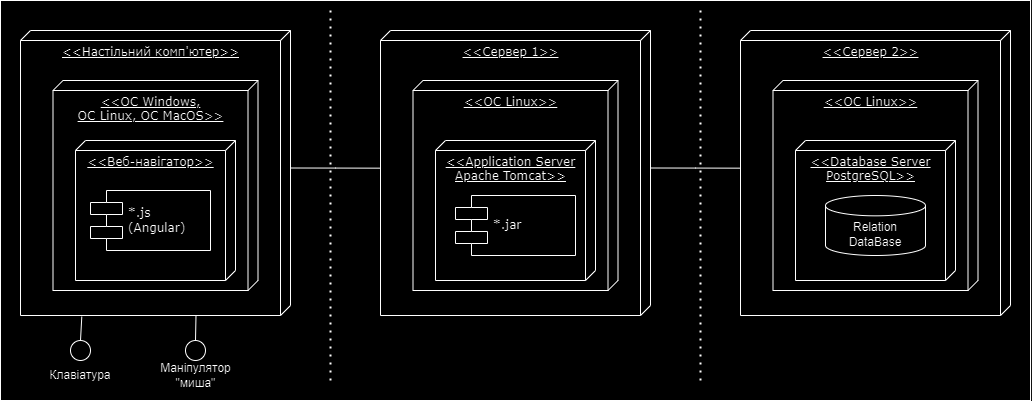

The diagram above was exported from draw.io. Its source (the exported page's mxGraphModel, read from the mxfile embedded in the PNG):
<mxGraphModel dx="1134" dy="739" grid="1" gridSize="10" guides="1" tooltips="1" connect="1" arrows="1" fold="1" page="1" pageScale="1" pageWidth="1100" pageHeight="850" background="none" math="0" shadow="0">
  <root>
    <mxCell id="0" />
    <mxCell id="1" parent="0" />
    <mxCell id="B2rJfK-_Js6M0tZcQULN-28" value="" style="rounded=0;whiteSpace=wrap;html=1;" parent="1" vertex="1">
      <mxGeometry x="70" y="10" width="1030" height="400" as="geometry" />
    </mxCell>
    <mxCell id="B2rJfK-_Js6M0tZcQULN-2" value="&amp;lt;&amp;lt;Настільний комп'ютер&amp;gt;&amp;gt;" style="verticalAlign=top;align=center;spacingTop=8;spacingLeft=2;spacingRight=12;shape=cube;size=10;direction=south;fontStyle=4;html=1;rounded=0;shadow=0;comic=0;labelBackgroundColor=none;strokeWidth=1;fontFamily=Verdana;fontSize=12" parent="1" vertex="1">
      <mxGeometry x="90" y="40" width="270" height="285" as="geometry" />
    </mxCell>
    <mxCell id="39150e848f15840c-1" value="&amp;lt;&amp;lt;OC Windows,&lt;br&gt;OC Linux, OC MacOS&amp;gt;&amp;gt;" style="verticalAlign=top;align=center;spacingTop=8;spacingLeft=2;spacingRight=12;shape=cube;size=10;direction=south;fontStyle=4;html=1;rounded=0;shadow=0;comic=0;labelBackgroundColor=none;strokeWidth=1;fontFamily=Verdana;fontSize=12" parent="1" vertex="1">
      <mxGeometry x="122.5" y="90" width="205" height="210" as="geometry" />
    </mxCell>
    <mxCell id="39150e848f15840c-6" value="" style="ellipse;whiteSpace=wrap;html=1;rounded=0;shadow=0;comic=0;labelBackgroundColor=none;strokeWidth=1;fontFamily=Verdana;fontSize=12;align=center;" parent="1" vertex="1">
      <mxGeometry x="140" y="350" width="20" height="20" as="geometry" />
    </mxCell>
    <mxCell id="B2rJfK-_Js6M0tZcQULN-1" value="&amp;lt;&amp;lt;Веб-навігатор&amp;gt;&amp;gt;" style="verticalAlign=top;align=center;spacingTop=8;spacingLeft=2;spacingRight=12;shape=cube;size=10;direction=south;fontStyle=4;html=1;rounded=0;shadow=0;comic=0;labelBackgroundColor=none;strokeWidth=1;fontFamily=Verdana;fontSize=12" parent="1" vertex="1">
      <mxGeometry x="145" y="150" width="160" height="140" as="geometry" />
    </mxCell>
    <mxCell id="39150e848f15840c-5" value="*.js&lt;br&gt;(Angular)" style="shape=component;align=left;spacingLeft=36;rounded=0;shadow=0;comic=0;labelBackgroundColor=none;strokeWidth=1;fontFamily=Verdana;fontSize=12;html=1;" parent="1" vertex="1">
      <mxGeometry x="160" y="200" width="120" height="60" as="geometry" />
    </mxCell>
    <mxCell id="B2rJfK-_Js6M0tZcQULN-3" style="rounded=0;orthogonalLoop=1;jettySize=auto;html=1;entryX=1.004;entryY=0.773;entryDx=0;entryDy=0;entryPerimeter=0;endArrow=none;endFill=0;" parent="1" source="39150e848f15840c-6" target="B2rJfK-_Js6M0tZcQULN-2" edge="1">
      <mxGeometry relative="1" as="geometry" />
    </mxCell>
    <mxCell id="B2rJfK-_Js6M0tZcQULN-4" value="" style="ellipse;whiteSpace=wrap;html=1;rounded=0;shadow=0;comic=0;labelBackgroundColor=none;strokeWidth=1;fontFamily=Verdana;fontSize=12;align=center;" parent="1" vertex="1">
      <mxGeometry x="255" y="350" width="20" height="20" as="geometry" />
    </mxCell>
    <mxCell id="B2rJfK-_Js6M0tZcQULN-5" style="rounded=0;orthogonalLoop=1;jettySize=auto;html=1;entryX=0.999;entryY=0.35;entryDx=0;entryDy=0;entryPerimeter=0;endArrow=none;endFill=0;" parent="1" source="B2rJfK-_Js6M0tZcQULN-4" target="B2rJfK-_Js6M0tZcQULN-2" edge="1">
      <mxGeometry relative="1" as="geometry" />
    </mxCell>
    <mxCell id="B2rJfK-_Js6M0tZcQULN-6" value="Клавіатура" style="text;html=1;strokeColor=none;fillColor=none;align=center;verticalAlign=middle;whiteSpace=wrap;rounded=0;" parent="1" vertex="1">
      <mxGeometry x="120" y="370" width="60" height="30" as="geometry" />
    </mxCell>
    <mxCell id="B2rJfK-_Js6M0tZcQULN-8" value="Маніпулятор &quot;миша&quot;" style="text;html=1;strokeColor=none;fillColor=none;align=center;verticalAlign=middle;whiteSpace=wrap;rounded=0;" parent="1" vertex="1">
      <mxGeometry x="227.5" y="370" width="75" height="30" as="geometry" />
    </mxCell>
    <mxCell id="B2rJfK-_Js6M0tZcQULN-13" value="&amp;lt;&amp;lt;Сервер 1&amp;gt;&amp;gt;" style="verticalAlign=top;align=center;spacingTop=8;spacingLeft=2;spacingRight=12;shape=cube;size=10;direction=south;fontStyle=4;html=1;rounded=0;shadow=0;comic=0;labelBackgroundColor=none;strokeWidth=1;fontFamily=Verdana;fontSize=12" parent="1" vertex="1">
      <mxGeometry x="450" y="40" width="270" height="285" as="geometry" />
    </mxCell>
    <mxCell id="B2rJfK-_Js6M0tZcQULN-14" value="&amp;lt;&amp;lt;OC Linux&amp;gt;&amp;gt;" style="verticalAlign=top;align=center;spacingTop=8;spacingLeft=2;spacingRight=12;shape=cube;size=10;direction=south;fontStyle=4;html=1;rounded=0;shadow=0;comic=0;labelBackgroundColor=none;strokeWidth=1;fontFamily=Verdana;fontSize=12" parent="1" vertex="1">
      <mxGeometry x="482.5" y="90" width="205" height="210" as="geometry" />
    </mxCell>
    <mxCell id="B2rJfK-_Js6M0tZcQULN-15" value="&amp;lt;&amp;lt;Application Server&lt;br&gt;Apache Tomcat&amp;gt;&amp;gt;" style="verticalAlign=top;align=center;spacingTop=8;spacingLeft=2;spacingRight=12;shape=cube;size=10;direction=south;fontStyle=4;html=1;rounded=0;shadow=0;comic=0;labelBackgroundColor=none;strokeWidth=1;fontFamily=Verdana;fontSize=12" parent="1" vertex="1">
      <mxGeometry x="505" y="150" width="160" height="140" as="geometry" />
    </mxCell>
    <mxCell id="B2rJfK-_Js6M0tZcQULN-16" value="*.jar" style="shape=component;align=left;spacingLeft=36;rounded=0;shadow=0;comic=0;labelBackgroundColor=none;strokeWidth=1;fontFamily=Verdana;fontSize=12;html=1;" parent="1" vertex="1">
      <mxGeometry x="525" y="205" width="120" height="60" as="geometry" />
    </mxCell>
    <mxCell id="B2rJfK-_Js6M0tZcQULN-17" value="&amp;lt;&amp;lt;Сервер 2&amp;gt;&amp;gt;" style="verticalAlign=top;align=center;spacingTop=8;spacingLeft=2;spacingRight=12;shape=cube;size=10;direction=south;fontStyle=4;html=1;rounded=0;shadow=0;comic=0;labelBackgroundColor=none;strokeWidth=1;fontFamily=Verdana;fontSize=12" parent="1" vertex="1">
      <mxGeometry x="810" y="40" width="270" height="285" as="geometry" />
    </mxCell>
    <mxCell id="B2rJfK-_Js6M0tZcQULN-18" value="&amp;lt;&amp;lt;OC Linux&amp;gt;&amp;gt;" style="verticalAlign=top;align=center;spacingTop=8;spacingLeft=2;spacingRight=12;shape=cube;size=10;direction=south;fontStyle=4;html=1;rounded=0;shadow=0;comic=0;labelBackgroundColor=none;strokeWidth=1;fontFamily=Verdana;fontSize=12" parent="1" vertex="1">
      <mxGeometry x="842.5" y="90" width="205" height="210" as="geometry" />
    </mxCell>
    <mxCell id="B2rJfK-_Js6M0tZcQULN-19" value="&amp;lt;&amp;lt;Database Server &lt;br&gt;PostgreSQL&amp;gt;&amp;gt;" style="verticalAlign=top;align=center;spacingTop=8;spacingLeft=2;spacingRight=12;shape=cube;size=10;direction=south;fontStyle=4;html=1;rounded=0;shadow=0;comic=0;labelBackgroundColor=none;strokeWidth=1;fontFamily=Verdana;fontSize=12" parent="1" vertex="1">
      <mxGeometry x="865" y="150" width="160" height="140" as="geometry" />
    </mxCell>
    <mxCell id="B2rJfK-_Js6M0tZcQULN-21" value="Relation DataBase" style="shape=cylinder3;whiteSpace=wrap;html=1;boundedLbl=1;backgroundOutline=1;size=10.166666666666657;" parent="1" vertex="1">
      <mxGeometry x="895" y="205" width="100" height="60" as="geometry" />
    </mxCell>
    <mxCell id="B2rJfK-_Js6M0tZcQULN-22" style="edgeStyle=orthogonalEdgeStyle;rounded=0;orthogonalLoop=1;jettySize=auto;html=1;exitX=0;exitY=0;exitDx=137.5;exitDy=0;exitPerimeter=0;entryX=0.483;entryY=1.002;entryDx=0;entryDy=0;entryPerimeter=0;endArrow=none;endFill=0;" parent="1" source="B2rJfK-_Js6M0tZcQULN-2" target="B2rJfK-_Js6M0tZcQULN-13" edge="1">
      <mxGeometry relative="1" as="geometry" />
    </mxCell>
    <mxCell id="B2rJfK-_Js6M0tZcQULN-23" style="edgeStyle=orthogonalEdgeStyle;rounded=0;orthogonalLoop=1;jettySize=auto;html=1;exitX=0;exitY=0;exitDx=137.5;exitDy=0;exitPerimeter=0;entryX=0.483;entryY=1.002;entryDx=0;entryDy=0;entryPerimeter=0;endArrow=none;endFill=0;" parent="1" source="B2rJfK-_Js6M0tZcQULN-13" target="B2rJfK-_Js6M0tZcQULN-17" edge="1">
      <mxGeometry relative="1" as="geometry" />
    </mxCell>
    <mxCell id="B2rJfK-_Js6M0tZcQULN-24" value="" style="endArrow=none;dashed=1;html=1;dashPattern=1 3;strokeWidth=2;rounded=0;" parent="1" edge="1">
      <mxGeometry width="50" height="50" relative="1" as="geometry">
        <mxPoint x="400" y="390" as="sourcePoint" />
        <mxPoint x="400" y="20" as="targetPoint" />
      </mxGeometry>
    </mxCell>
    <mxCell id="B2rJfK-_Js6M0tZcQULN-25" value="" style="endArrow=none;dashed=1;html=1;dashPattern=1 3;strokeWidth=2;rounded=0;" parent="1" edge="1">
      <mxGeometry width="50" height="50" relative="1" as="geometry">
        <mxPoint x="770" y="390" as="sourcePoint" />
        <mxPoint x="770" y="20" as="targetPoint" />
      </mxGeometry>
    </mxCell>
  </root>
</mxGraphModel>